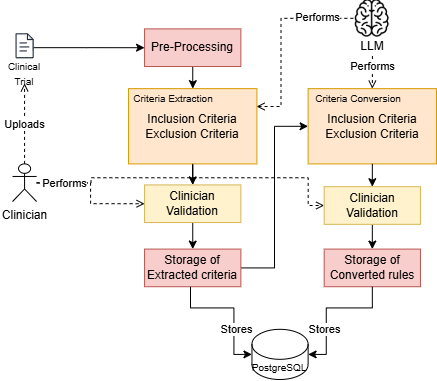

The diagram above was exported from draw.io. Its source (the exported page's mxGraphModel, read from the mxfile embedded in the PNG):
<mxGraphModel dx="338" dy="-399" grid="1" gridSize="10" guides="1" tooltips="1" connect="1" arrows="1" fold="1" page="1" pageScale="1" pageWidth="850" pageHeight="1100" math="0" shadow="0">
  <root>
    <mxCell id="0" />
    <mxCell id="1" parent="0" />
    <mxCell id="Wko5FVBnNQzBKz3e48Nn-1" connectable="0" parent="1" style="group" value="" vertex="1">
      <mxGeometry height="380" width="436" x="1034" y="1260" as="geometry" />
    </mxCell>
    <mxCell id="VDL3LQca8gx26OAUSipC-23" edge="1" parent="Wko5FVBnNQzBKz3e48Nn-1" source="VDL3LQca8gx26OAUSipC-1" style="edgeStyle=orthogonalEdgeStyle;rounded=0;orthogonalLoop=1;jettySize=auto;html=1;entryX=0.5;entryY=0;entryDx=0;entryDy=0;" target="VDL3LQca8gx26OAUSipC-5">
      <mxGeometry relative="1" as="geometry" />
    </mxCell>
    <mxCell id="VDL3LQca8gx26OAUSipC-1" parent="Wko5FVBnNQzBKz3e48Nn-1" style="rounded=0;whiteSpace=wrap;html=1;fillColor=#f8cecc;strokeColor=#b85450;" value="Pre-Processing" vertex="1">
      <mxGeometry height="37.636837532580365" width="96.2822500157597" x="144.08092432588836" y="29.381494352736848" as="geometry" />
    </mxCell>
    <mxCell id="VDL3LQca8gx26OAUSipC-25" edge="1" parent="Wko5FVBnNQzBKz3e48Nn-1" source="VDL3LQca8gx26OAUSipC-2" style="edgeStyle=orthogonalEdgeStyle;rounded=0;orthogonalLoop=1;jettySize=auto;html=1;entryX=0.5;entryY=0;entryDx=0;entryDy=0;" target="VDL3LQca8gx26OAUSipC-3">
      <mxGeometry relative="1" as="geometry" />
    </mxCell>
    <mxCell id="VDL3LQca8gx26OAUSipC-2" parent="Wko5FVBnNQzBKz3e48Nn-1" style="rounded=0;whiteSpace=wrap;html=1;fillColor=#fff2cc;strokeColor=#d6b656;" value="Clinician Validation" vertex="1">
      <mxGeometry height="37.636837532580365" width="96.2822500157597" x="144.08092432588836" y="185.41193744569946" as="geometry" />
    </mxCell>
    <mxCell id="VDL3LQca8gx26OAUSipC-26" edge="1" parent="Wko5FVBnNQzBKz3e48Nn-1" source="VDL3LQca8gx26OAUSipC-3" style="edgeStyle=orthogonalEdgeStyle;rounded=0;orthogonalLoop=1;jettySize=auto;html=1;entryX=0;entryY=0.5;entryDx=0;entryDy=0;" target="VDL3LQca8gx26OAUSipC-8">
      <mxGeometry relative="1" as="geometry" />
    </mxCell>
    <mxCell id="VDL3LQca8gx26OAUSipC-3" parent="Wko5FVBnNQzBKz3e48Nn-1" style="rounded=0;whiteSpace=wrap;html=1;fillColor=#f8cecc;strokeColor=#b85450;" value="Storage of Extracted criteria" vertex="1">
      <mxGeometry height="37.636837532580365" width="96.2822500157597" x="144.08092432588836" y="249.5926498696786" as="geometry" />
    </mxCell>
    <mxCell id="VDL3LQca8gx26OAUSipC-4" connectable="0" parent="Wko5FVBnNQzBKz3e48Nn-1" style="group" value="" vertex="1">
      <mxGeometry height="75.27367506516073" width="128.37633335434626" x="128.03388265659495" y="89.1398783666377" as="geometry" />
    </mxCell>
    <mxCell id="VDL3LQca8gx26OAUSipC-5" parent="VDL3LQca8gx26OAUSipC-4" style="rounded=0;whiteSpace=wrap;html=1;fillColor=#ffe6cc;strokeColor=#d79b00;" value="Inclusion Criteria&lt;div&gt;Exclusion Criteria&lt;/div&gt;" vertex="1">
      <mxGeometry height="75.27367506516073" width="128.37633335434626" as="geometry" />
    </mxCell>
    <mxCell id="VDL3LQca8gx26OAUSipC-6" parent="VDL3LQca8gx26OAUSipC-4" style="text;html=1;whiteSpace=wrap;strokeColor=none;fillColor=none;align=center;verticalAlign=middle;rounded=0;fontSize=10;" value="Criteria Extraction" vertex="1">
      <mxGeometry height="18.82" width="90" as="geometry" />
    </mxCell>
    <mxCell id="VDL3LQca8gx26OAUSipC-7" connectable="0" parent="Wko5FVBnNQzBKz3e48Nn-1" style="group" value="" vertex="1">
      <mxGeometry height="75.27367506516073" width="128.37633335434626" x="307.62366664565377" y="89.1398783666377" as="geometry" />
    </mxCell>
    <mxCell id="VDL3LQca8gx26OAUSipC-8" parent="VDL3LQca8gx26OAUSipC-7" style="rounded=0;whiteSpace=wrap;html=1;fillColor=#ffe6cc;strokeColor=#d79b00;" value="Inclusion Criteria&lt;div&gt;Exclusion Criteria&lt;/div&gt;" vertex="1">
      <mxGeometry height="75.27367506516073" width="128.37633335434626" as="geometry" />
    </mxCell>
    <mxCell id="VDL3LQca8gx26OAUSipC-9" parent="VDL3LQca8gx26OAUSipC-7" style="text;html=1;whiteSpace=wrap;strokeColor=none;fillColor=none;align=center;verticalAlign=middle;rounded=0;fontSize=10;" value="Criteria Conversion" vertex="1">
      <mxGeometry height="18.82" width="100" as="geometry" />
    </mxCell>
    <mxCell id="ICMPgK7_mMnhoBR3IrKo-2" edge="1" parent="Wko5FVBnNQzBKz3e48Nn-1" source="VDL3LQca8gx26OAUSipC-10" style="edgeStyle=orthogonalEdgeStyle;rounded=0;orthogonalLoop=1;jettySize=auto;html=1;entryX=0.5;entryY=0;entryDx=0;entryDy=0;" target="VDL3LQca8gx26OAUSipC-11">
      <mxGeometry relative="1" as="geometry" />
    </mxCell>
    <mxCell id="VDL3LQca8gx26OAUSipC-10" parent="Wko5FVBnNQzBKz3e48Nn-1" style="rounded=0;whiteSpace=wrap;html=1;fillColor=#fff2cc;strokeColor=#d6b656;" value="Clinician Validation" vertex="1">
      <mxGeometry height="37.636837532580365" width="96.2822500157597" x="323.6669526243438" y="187.19374456993918" as="geometry" />
    </mxCell>
    <mxCell id="VDL3LQca8gx26OAUSipC-11" parent="Wko5FVBnNQzBKz3e48Nn-1" style="rounded=0;whiteSpace=wrap;html=1;fillColor=#f8cecc;strokeColor=#b85450;" value="Storage of Converted rules" vertex="1">
      <mxGeometry height="37.636837532580365" width="96.2822500157597" x="323.6669526243438" y="249.59165942658558" as="geometry" />
    </mxCell>
    <mxCell id="VDL3LQca8gx26OAUSipC-16" edge="1" parent="Wko5FVBnNQzBKz3e48Nn-1" source="VDL3LQca8gx26OAUSipC-12" style="edgeStyle=orthogonalEdgeStyle;rounded=0;orthogonalLoop=1;jettySize=auto;html=1;entryX=0.5;entryY=1;entryDx=0;entryDy=0;dashed=1;endArrow=open;endFill=0;" target="VDL3LQca8gx26OAUSipC-15">
      <mxGeometry relative="1" as="geometry" />
    </mxCell>
    <mxCell id="VDL3LQca8gx26OAUSipC-19" edge="1" parent="Wko5FVBnNQzBKz3e48Nn-1" source="VDL3LQca8gx26OAUSipC-12" style="edgeStyle=orthogonalEdgeStyle;rounded=0;orthogonalLoop=1;jettySize=auto;html=1;entryX=0;entryY=0.5;entryDx=0;entryDy=0;dashed=1;endArrow=open;endFill=0;" target="VDL3LQca8gx26OAUSipC-2">
      <mxGeometry relative="1" as="geometry" />
    </mxCell>
    <mxCell id="VDL3LQca8gx26OAUSipC-20" edge="1" parent="Wko5FVBnNQzBKz3e48Nn-1" style="edgeStyle=orthogonalEdgeStyle;rounded=0;orthogonalLoop=1;jettySize=auto;html=1;entryX=0;entryY=0.5;entryDx=0;entryDy=0;dashed=1;endArrow=open;endFill=0;" target="VDL3LQca8gx26OAUSipC-10">
      <mxGeometry relative="1" as="geometry">
        <Array as="points">
          <mxPoint x="90.47800090133448" y="183.62814943527366" />
          <mxPoint x="90.47800090133448" y="178.2797567332754" />
          <mxPoint x="307.62520306453723" y="178.2797567332754" />
          <mxPoint x="307.62520306453723" y="205.9131190269331" />
        </Array>
        <mxPoint x="36.19120036053379" y="183.62814943527366" as="sourcePoint" />
      </mxGeometry>
    </mxCell>
    <mxCell id="VDL3LQca8gx26OAUSipC-12" parent="Wko5FVBnNQzBKz3e48Nn-1" style="shape=umlActor;verticalLabelPosition=bottom;verticalAlign=top;html=1;outlineConnect=0;" value="Clinician" vertex="1">
      <mxGeometry height="37.636837532580365" width="24.070562503939925" x="12.033574119877445" y="164.40959165942664" as="geometry" />
    </mxCell>
    <mxCell id="VDL3LQca8gx26OAUSipC-13" connectable="0" parent="Wko5FVBnNQzBKz3e48Nn-1" style="group" value="" vertex="1">
      <mxGeometry height="43.90964378801043" width="48.14112500787985" y="39.995951346655076" as="geometry" />
    </mxCell>
    <mxCell id="VDL3LQca8gx26OAUSipC-14" parent="VDL3LQca8gx26OAUSipC-13" style="sketch=0;outlineConnect=0;fontColor=#232F3E;gradientColor=none;fillColor=#232F3D;strokeColor=none;dashed=0;verticalLabelPosition=bottom;verticalAlign=top;align=center;html=1;fontSize=12;fontStyle=0;aspect=fixed;pointerEvents=1;shape=mxgraph.aws4.document;" value="" vertex="1">
      <mxGeometry height="25.091225021720245" width="18.335412684622067" x="14.900175043686545" y="-6.27" as="geometry" />
    </mxCell>
    <mxCell id="VDL3LQca8gx26OAUSipC-15" parent="VDL3LQca8gx26OAUSipC-13" style="text;html=1;whiteSpace=wrap;strokeColor=none;fillColor=none;align=center;verticalAlign=middle;rounded=0;" value="&lt;font style=&quot;font-size: 10px;&quot;&gt;Clinical Trial&lt;/font&gt;" vertex="1">
      <mxGeometry height="18.818418766290183" width="48.14112500787985" y="25.091225021720245" as="geometry" />
    </mxCell>
    <mxCell id="VDL3LQca8gx26OAUSipC-18" connectable="0" parent="Wko5FVBnNQzBKz3e48Nn-1" style="edgeLabel;html=1;align=center;verticalAlign=middle;resizable=0;points=[];" value="Uploads" vertex="1">
      <mxGeometry x="24.06714823975489" y="124.79582971329279" as="geometry" />
    </mxCell>
    <mxCell id="VDL3LQca8gx26OAUSipC-21" connectable="0" parent="Wko5FVBnNQzBKz3e48Nn-1" style="edgeLabel;html=1;align=center;verticalAlign=middle;resizable=0;points=[];" value="Performs" vertex="1">
      <mxGeometry x="63.33460063093413" y="183.22701998262377" as="geometry" />
    </mxCell>
    <mxCell id="VDL3LQca8gx26OAUSipC-22" edge="1" parent="Wko5FVBnNQzBKz3e48Nn-1" source="VDL3LQca8gx26OAUSipC-14" style="edgeStyle=orthogonalEdgeStyle;rounded=0;orthogonalLoop=1;jettySize=auto;html=1;entryX=0;entryY=0.5;entryDx=0;entryDy=0;" target="VDL3LQca8gx26OAUSipC-1">
      <mxGeometry relative="1" as="geometry">
        <Array as="points">
          <mxPoint x="86" y="48" />
        </Array>
        <mxPoint x="86" y="48" as="targetPoint" />
      </mxGeometry>
    </mxCell>
    <mxCell id="VDL3LQca8gx26OAUSipC-24" edge="1" parent="Wko5FVBnNQzBKz3e48Nn-1" source="VDL3LQca8gx26OAUSipC-5" style="edgeStyle=orthogonalEdgeStyle;rounded=0;orthogonalLoop=1;jettySize=auto;html=1;entryX=0.5;entryY=0;entryDx=0;entryDy=0;" target="VDL3LQca8gx26OAUSipC-2">
      <mxGeometry relative="1" as="geometry" />
    </mxCell>
    <mxCell id="VDL3LQca8gx26OAUSipC-27" connectable="0" parent="Wko5FVBnNQzBKz3e48Nn-1" style="group" value="" vertex="1">
      <mxGeometry height="56.455256298870545" width="48.14112500787985" x="352.86420351520445" as="geometry" />
    </mxCell>
    <mxCell id="VDL3LQca8gx26OAUSipC-28" parent="VDL3LQca8gx26OAUSipC-27" style="text;html=1;whiteSpace=wrap;strokeColor=none;fillColor=none;align=center;verticalAlign=middle;rounded=0;" value="LLM" vertex="1">
      <mxGeometry height="18.818418766290183" width="48.14112500787985" x="-4.967242249483262" y="37.636837532580365" as="geometry" />
    </mxCell>
    <mxCell id="VDL3LQca8gx26OAUSipC-29" parent="VDL3LQca8gx26OAUSipC-27" style="shape=image;verticalLabelPosition=bottom;labelBackgroundColor=default;verticalAlign=top;aspect=fixed;imageAspect=0;image=data:image/png,(base64 omitted: 19932 chars);" value="" vertex="1">
      <mxGeometry height="37.636837532580365" width="37.636837532580365" as="geometry" />
    </mxCell>
    <mxCell id="VDL3LQca8gx26OAUSipC-30" edge="1" parent="Wko5FVBnNQzBKz3e48Nn-1" source="VDL3LQca8gx26OAUSipC-28" style="edgeStyle=orthogonalEdgeStyle;rounded=0;orthogonalLoop=1;jettySize=auto;html=1;dashed=1;endArrow=open;endFill=0;" target="VDL3LQca8gx26OAUSipC-8">
      <mxGeometry relative="1" as="geometry" />
    </mxCell>
    <mxCell id="VDL3LQca8gx26OAUSipC-31" edge="1" parent="Wko5FVBnNQzBKz3e48Nn-1" source="VDL3LQca8gx26OAUSipC-29" style="edgeStyle=orthogonalEdgeStyle;rounded=0;orthogonalLoop=1;jettySize=auto;html=1;dashed=1;endArrow=open;endFill=0;">
      <mxGeometry relative="1" as="geometry">
        <Array as="points">
          <mxPoint x="280.48180279413685" y="18.71937445699392" />
          <mxPoint x="280.48180279413685" y="106.96785403996525" />
          <mxPoint x="256.05274255077654" y="106.96785403996525" />
        </Array>
        <mxPoint x="256.05274255077654" y="106.96785403996525" as="targetPoint" />
      </mxGeometry>
    </mxCell>
    <mxCell id="VDL3LQca8gx26OAUSipC-32" connectable="0" parent="Wko5FVBnNQzBKz3e48Nn-1" style="edgeLabel;html=1;align=center;verticalAlign=middle;resizable=0;points=[];" value="Performs" vertex="1">
      <mxGeometry x="316.59157295385955" y="17.82797567332754" as="geometry" />
    </mxCell>
    <mxCell id="VDL3LQca8gx26OAUSipC-33" connectable="0" parent="Wko5FVBnNQzBKz3e48Nn-1" style="edgeLabel;html=1;align=center;verticalAlign=middle;resizable=0;points=[];" value="Performs" vertex="1">
      <mxGeometry x="371.81029690394394" y="67.01536055603829" as="geometry" />
    </mxCell>
    <mxCell id="VDL3LQca8gx26OAUSipC-34" parent="Wko5FVBnNQzBKz3e48Nn-1" style="shape=cylinder3;whiteSpace=wrap;html=1;boundedLbl=1;backgroundOutline=1;size=15;" value="&lt;font style=&quot;font-size: 10px;&quot;&gt;PostgreSQL&lt;/font&gt;" vertex="1">
      <mxGeometry height="50.18245004344049" width="56.16464584252649" x="251.45646010498885" y="329.8175499565595" as="geometry" />
    </mxCell>
    <mxCell id="VDL3LQca8gx26OAUSipC-35" edge="1" parent="Wko5FVBnNQzBKz3e48Nn-1" source="VDL3LQca8gx26OAUSipC-3" style="edgeStyle=orthogonalEdgeStyle;rounded=0;orthogonalLoop=1;jettySize=auto;html=1;entryX=0;entryY=0.5;entryDx=0;entryDy=0;entryPerimeter=0;" target="VDL3LQca8gx26OAUSipC-34">
      <mxGeometry relative="1" as="geometry">
        <Array as="points">
          <mxPoint x="190.00380189280241" y="308.42397914856645" />
          <mxPoint x="233.43324232544296" y="308.42397914856645" />
          <mxPoint x="233.43324232544296" y="354.77671589921806" />
        </Array>
      </mxGeometry>
    </mxCell>
    <mxCell id="VDL3LQca8gx26OAUSipC-36" edge="1" parent="Wko5FVBnNQzBKz3e48Nn-1" source="VDL3LQca8gx26OAUSipC-11" style="edgeStyle=orthogonalEdgeStyle;rounded=0;orthogonalLoop=1;jettySize=auto;html=1;entryX=1;entryY=0.5;entryDx=0;entryDy=0;entryPerimeter=0;" target="VDL3LQca8gx26OAUSipC-34">
      <mxGeometry relative="1" as="geometry">
        <Array as="points">
          <mxPoint x="371.8645837044847" y="308.42397914856645" />
          <mxPoint x="325.72080324480413" y="308.42397914856645" />
          <mxPoint x="325.72080324480413" y="354.77671589921806" />
        </Array>
      </mxGeometry>
    </mxCell>
    <mxCell id="VDL3LQca8gx26OAUSipC-37" connectable="0" parent="Wko5FVBnNQzBKz3e48Nn-1" style="edgeLabel;html=1;align=center;verticalAlign=middle;resizable=0;points=[];" value="Stores" vertex="1">
      <mxGeometry x="323.6669526243438" y="329.8175499565595" as="geometry" />
    </mxCell>
    <mxCell id="VDL3LQca8gx26OAUSipC-38" connectable="0" parent="Wko5FVBnNQzBKz3e48Nn-1" style="edgeLabel;html=1;align=center;verticalAlign=middle;resizable=0;points=[];" value="Stores" vertex="1">
      <mxGeometry x="235.24280234346963" y="329.8175499565595" as="geometry" />
    </mxCell>
    <mxCell id="ICMPgK7_mMnhoBR3IrKo-1" edge="1" parent="Wko5FVBnNQzBKz3e48Nn-1" source="VDL3LQca8gx26OAUSipC-8" style="edgeStyle=orthogonalEdgeStyle;rounded=0;orthogonalLoop=1;jettySize=auto;html=1;" target="VDL3LQca8gx26OAUSipC-10">
      <mxGeometry relative="1" as="geometry" />
    </mxCell>
  </root>
</mxGraphModel>